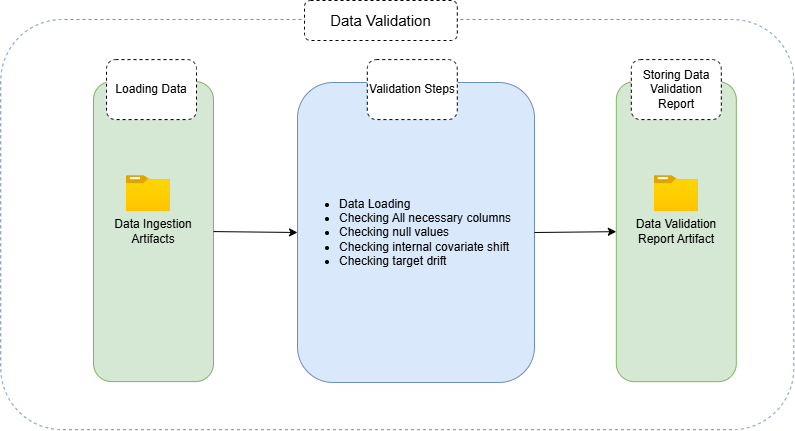

The diagram above was exported from draw.io. Its source (the exported page's mxGraphModel, read from the mxfile embedded in the PNG):
<mxGraphModel dx="880" dy="546" grid="1" gridSize="10" guides="1" tooltips="1" connect="1" arrows="1" fold="1" page="1" pageScale="1" pageWidth="850" pageHeight="1100" math="0" shadow="0">
  <root>
    <mxCell id="0" />
    <mxCell id="1" parent="0" />
    <mxCell id="0YMh1CSmMrXwS84ZxajI-3" value="" style="rounded=1;whiteSpace=wrap;html=1;rotation=90;fillColor=none;dashed=1;strokeColor=#6c8ebf;" vertex="1" parent="1">
      <mxGeometry x="217.72" y="-92.48" width="410.17" height="793.12" as="geometry" />
    </mxCell>
    <mxCell id="0YMh1CSmMrXwS84ZxajI-4" value="&lt;font style=&quot;font-size: 15px;&quot;&gt;Data Validation&lt;/font&gt;" style="rounded=1;whiteSpace=wrap;html=1;fillColor=default;strokeColor=default;dashed=1;" vertex="1" parent="1">
      <mxGeometry x="330" y="80" width="152.81" height="40" as="geometry" />
    </mxCell>
    <mxCell id="0YMh1CSmMrXwS84ZxajI-14" style="edgeStyle=orthogonalEdgeStyle;rounded=0;orthogonalLoop=1;jettySize=auto;html=1;exitX=1;exitY=0.5;exitDx=0;exitDy=0;entryX=0;entryY=0.5;entryDx=0;entryDy=0;" edge="1" parent="1" target="0YMh1CSmMrXwS84ZxajI-6">
      <mxGeometry relative="1" as="geometry">
        <mxPoint x="220" y="235" as="sourcePoint" />
      </mxGeometry>
    </mxCell>
    <mxCell id="0YMh1CSmMrXwS84ZxajI-15" style="edgeStyle=orthogonalEdgeStyle;rounded=0;orthogonalLoop=1;jettySize=auto;html=1;exitX=1;exitY=0.5;exitDx=0;exitDy=0;" edge="1" parent="1" target="0YMh1CSmMrXwS84ZxajI-7">
      <mxGeometry relative="1" as="geometry">
        <mxPoint x="403" y="235" as="sourcePoint" />
      </mxGeometry>
    </mxCell>
    <mxCell id="0YMh1CSmMrXwS84ZxajI-17" value="" style="edgeStyle=orthogonalEdgeStyle;rounded=0;orthogonalLoop=1;jettySize=auto;html=1;" edge="1" parent="1" target="0YMh1CSmMrXwS84ZxajI-8">
      <mxGeometry relative="1" as="geometry">
        <mxPoint x="587" y="235" as="sourcePoint" />
      </mxGeometry>
    </mxCell>
    <mxCell id="0YMh1CSmMrXwS84ZxajI-23" value="" style="edgeStyle=orthogonalEdgeStyle;rounded=0;orthogonalLoop=1;jettySize=auto;html=1;" edge="1" parent="1" target="0YMh1CSmMrXwS84ZxajI-10">
      <mxGeometry relative="1" as="geometry">
        <mxPoint x="695" y="280" as="sourcePoint" />
        <Array as="points">
          <mxPoint x="695" y="367" />
        </Array>
      </mxGeometry>
    </mxCell>
    <mxCell id="0YMh1CSmMrXwS84ZxajI-20" value="" style="edgeStyle=orthogonalEdgeStyle;rounded=0;orthogonalLoop=1;jettySize=auto;html=1;" edge="1" parent="1" target="0YMh1CSmMrXwS84ZxajI-9">
      <mxGeometry relative="1" as="geometry">
        <mxPoint x="530" y="366.5" as="sourcePoint" />
      </mxGeometry>
    </mxCell>
    <mxCell id="0YMh1CSmMrXwS84ZxajI-38" value="Data Ingestion Artifacts" style="rounded=1;whiteSpace=wrap;html=1;fillColor=#d5e8d4;strokeColor=#82b366;" vertex="1" parent="1">
      <mxGeometry x="119" y="161.08" width="120" height="300" as="geometry" />
    </mxCell>
    <mxCell id="0YMh1CSmMrXwS84ZxajI-39" value="Loading Data" style="rounded=1;whiteSpace=wrap;html=1;dashed=1;" vertex="1" parent="1">
      <mxGeometry x="132" y="139.08" width="90" height="60" as="geometry" />
    </mxCell>
    <mxCell id="0YMh1CSmMrXwS84ZxajI-41" value="" style="image;aspect=fixed;html=1;points=[];align=center;fontSize=12;image=img/lib/azure2/general/Folder_Blank.svg;" vertex="1" parent="1">
      <mxGeometry x="151.81999999999994" y="255.15999999999997" width="44.36" height="36" as="geometry" />
    </mxCell>
    <mxCell id="0YMh1CSmMrXwS84ZxajI-50" value="&lt;ul&gt;&lt;li&gt;Data Loading&lt;/li&gt;&lt;li&gt;Checking All necessary columns&lt;/li&gt;&lt;li&gt;Checking null values&lt;/li&gt;&lt;li&gt;Checking internal covariate shift&lt;/li&gt;&lt;li&gt;Checking target drift&amp;nbsp;&lt;/li&gt;&lt;/ul&gt;" style="rounded=1;whiteSpace=wrap;html=1;fillColor=#dae8fc;strokeColor=#6c8ebf;align=left;" vertex="1" parent="1">
      <mxGeometry x="323" y="162" width="237" height="300" as="geometry" />
    </mxCell>
    <mxCell id="0YMh1CSmMrXwS84ZxajI-51" value="Validation Steps" style="rounded=1;whiteSpace=wrap;html=1;dashed=1;" vertex="1" parent="1">
      <mxGeometry x="392.81" y="139.08" width="90" height="60" as="geometry" />
    </mxCell>
    <mxCell id="0YMh1CSmMrXwS84ZxajI-52" value="Data Validation Report Artifact" style="rounded=1;whiteSpace=wrap;html=1;fillColor=#d5e8d4;strokeColor=#82b366;" vertex="1" parent="1">
      <mxGeometry x="641.82" y="161.16000000000003" width="120" height="300" as="geometry" />
    </mxCell>
    <mxCell id="0YMh1CSmMrXwS84ZxajI-53" value="Storing Data Validation Report" style="rounded=1;whiteSpace=wrap;html=1;dashed=1;" vertex="1" parent="1">
      <mxGeometry x="656.82" y="139.08" width="90" height="60" as="geometry" />
    </mxCell>
    <mxCell id="0YMh1CSmMrXwS84ZxajI-54" value="" style="image;aspect=fixed;html=1;points=[];align=center;fontSize=12;image=img/lib/azure2/general/Folder_Blank.svg;" vertex="1" parent="1">
      <mxGeometry x="679.6399999999999" y="255.15999999999997" width="44.36" height="36" as="geometry" />
    </mxCell>
    <mxCell id="0YMh1CSmMrXwS84ZxajI-55" value="" style="endArrow=classic;html=1;rounded=0;exitX=1;exitY=0.5;exitDx=0;exitDy=0;entryX=0;entryY=0.5;entryDx=0;entryDy=0;" edge="1" parent="1" source="0YMh1CSmMrXwS84ZxajI-38" target="0YMh1CSmMrXwS84ZxajI-50">
      <mxGeometry width="50" height="50" relative="1" as="geometry">
        <mxPoint x="400" y="360" as="sourcePoint" />
        <mxPoint x="450" y="310" as="targetPoint" />
      </mxGeometry>
    </mxCell>
    <mxCell id="0YMh1CSmMrXwS84ZxajI-57" value="" style="endArrow=classic;html=1;rounded=0;entryX=0;entryY=0.5;entryDx=0;entryDy=0;exitX=1;exitY=0.5;exitDx=0;exitDy=0;" edge="1" parent="1" source="0YMh1CSmMrXwS84ZxajI-50" target="0YMh1CSmMrXwS84ZxajI-52">
      <mxGeometry width="50" height="50" relative="1" as="geometry">
        <mxPoint x="400" y="360" as="sourcePoint" />
        <mxPoint x="450" y="310" as="targetPoint" />
      </mxGeometry>
    </mxCell>
  </root>
</mxGraphModel>